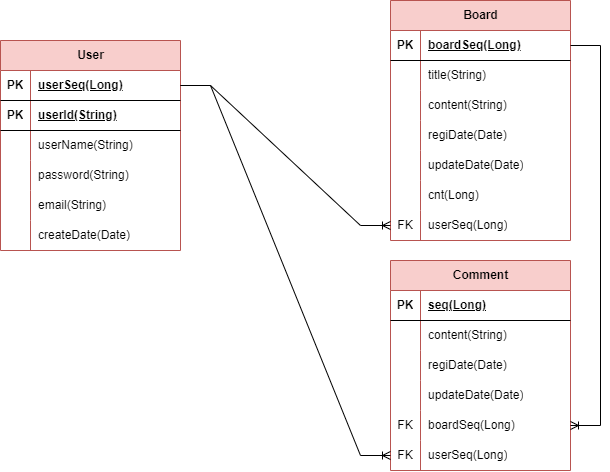

The diagram above was exported from draw.io. Its source (the exported page's mxGraphModel, read from the mxfile embedded in the PNG):
<mxGraphModel dx="934" dy="565" grid="1" gridSize="10" guides="1" tooltips="1" connect="1" arrows="1" fold="1" page="1" pageScale="1" pageWidth="827" pageHeight="1169" math="0" shadow="0">
  <root>
    <mxCell id="0" />
    <mxCell id="1" parent="0" />
    <mxCell id="6XYFP-JXlJLq7STCRqR7-21" value="Board" style="shape=table;startSize=30;container=1;collapsible=1;childLayout=tableLayout;fixedRows=1;rowLines=0;fontStyle=1;align=center;resizeLast=1;html=1;fillColor=#f8cecc;strokeColor=#b85450;" vertex="1" parent="1">
      <mxGeometry x="480" y="150" width="180" height="240" as="geometry" />
    </mxCell>
    <mxCell id="6XYFP-JXlJLq7STCRqR7-22" value="" style="shape=tableRow;horizontal=0;startSize=0;swimlaneHead=0;swimlaneBody=0;fillColor=none;collapsible=0;dropTarget=0;points=[[0,0.5],[1,0.5]];portConstraint=eastwest;top=0;left=0;right=0;bottom=1;" vertex="1" parent="6XYFP-JXlJLq7STCRqR7-21">
      <mxGeometry y="30" width="180" height="30" as="geometry" />
    </mxCell>
    <mxCell id="6XYFP-JXlJLq7STCRqR7-23" value="PK" style="shape=partialRectangle;connectable=0;fillColor=none;top=0;left=0;bottom=0;right=0;fontStyle=1;overflow=hidden;whiteSpace=wrap;html=1;" vertex="1" parent="6XYFP-JXlJLq7STCRqR7-22">
      <mxGeometry width="30" height="30" as="geometry">
        <mxRectangle width="30" height="30" as="alternateBounds" />
      </mxGeometry>
    </mxCell>
    <mxCell id="6XYFP-JXlJLq7STCRqR7-24" value="boardSeq(Long)" style="shape=partialRectangle;connectable=0;fillColor=none;top=0;left=0;bottom=0;right=0;align=left;spacingLeft=6;fontStyle=5;overflow=hidden;whiteSpace=wrap;html=1;" vertex="1" parent="6XYFP-JXlJLq7STCRqR7-22">
      <mxGeometry x="30" width="150" height="30" as="geometry">
        <mxRectangle width="150" height="30" as="alternateBounds" />
      </mxGeometry>
    </mxCell>
    <mxCell id="6XYFP-JXlJLq7STCRqR7-25" value="" style="shape=tableRow;horizontal=0;startSize=0;swimlaneHead=0;swimlaneBody=0;fillColor=none;collapsible=0;dropTarget=0;points=[[0,0.5],[1,0.5]];portConstraint=eastwest;top=0;left=0;right=0;bottom=0;" vertex="1" parent="6XYFP-JXlJLq7STCRqR7-21">
      <mxGeometry y="60" width="180" height="30" as="geometry" />
    </mxCell>
    <mxCell id="6XYFP-JXlJLq7STCRqR7-26" value="" style="shape=partialRectangle;connectable=0;fillColor=none;top=0;left=0;bottom=0;right=0;editable=1;overflow=hidden;whiteSpace=wrap;html=1;" vertex="1" parent="6XYFP-JXlJLq7STCRqR7-25">
      <mxGeometry width="30" height="30" as="geometry">
        <mxRectangle width="30" height="30" as="alternateBounds" />
      </mxGeometry>
    </mxCell>
    <mxCell id="6XYFP-JXlJLq7STCRqR7-27" value="title(String)" style="shape=partialRectangle;connectable=0;fillColor=none;top=0;left=0;bottom=0;right=0;align=left;spacingLeft=6;overflow=hidden;whiteSpace=wrap;html=1;" vertex="1" parent="6XYFP-JXlJLq7STCRqR7-25">
      <mxGeometry x="30" width="150" height="30" as="geometry">
        <mxRectangle width="150" height="30" as="alternateBounds" />
      </mxGeometry>
    </mxCell>
    <mxCell id="6XYFP-JXlJLq7STCRqR7-31" value="" style="shape=tableRow;horizontal=0;startSize=0;swimlaneHead=0;swimlaneBody=0;fillColor=none;collapsible=0;dropTarget=0;points=[[0,0.5],[1,0.5]];portConstraint=eastwest;top=0;left=0;right=0;bottom=0;" vertex="1" parent="6XYFP-JXlJLq7STCRqR7-21">
      <mxGeometry y="90" width="180" height="30" as="geometry" />
    </mxCell>
    <mxCell id="6XYFP-JXlJLq7STCRqR7-32" value="" style="shape=partialRectangle;connectable=0;fillColor=none;top=0;left=0;bottom=0;right=0;editable=1;overflow=hidden;whiteSpace=wrap;html=1;" vertex="1" parent="6XYFP-JXlJLq7STCRqR7-31">
      <mxGeometry width="30" height="30" as="geometry">
        <mxRectangle width="30" height="30" as="alternateBounds" />
      </mxGeometry>
    </mxCell>
    <mxCell id="6XYFP-JXlJLq7STCRqR7-33" value="content(String)" style="shape=partialRectangle;connectable=0;fillColor=none;top=0;left=0;bottom=0;right=0;align=left;spacingLeft=6;overflow=hidden;whiteSpace=wrap;html=1;" vertex="1" parent="6XYFP-JXlJLq7STCRqR7-31">
      <mxGeometry x="30" width="150" height="30" as="geometry">
        <mxRectangle width="150" height="30" as="alternateBounds" />
      </mxGeometry>
    </mxCell>
    <mxCell id="6XYFP-JXlJLq7STCRqR7-34" style="shape=tableRow;horizontal=0;startSize=0;swimlaneHead=0;swimlaneBody=0;fillColor=none;collapsible=0;dropTarget=0;points=[[0,0.5],[1,0.5]];portConstraint=eastwest;top=0;left=0;right=0;bottom=0;" vertex="1" parent="6XYFP-JXlJLq7STCRqR7-21">
      <mxGeometry y="120" width="180" height="30" as="geometry" />
    </mxCell>
    <mxCell id="6XYFP-JXlJLq7STCRqR7-35" style="shape=partialRectangle;connectable=0;fillColor=none;top=0;left=0;bottom=0;right=0;editable=1;overflow=hidden;whiteSpace=wrap;html=1;" vertex="1" parent="6XYFP-JXlJLq7STCRqR7-34">
      <mxGeometry width="30" height="30" as="geometry">
        <mxRectangle width="30" height="30" as="alternateBounds" />
      </mxGeometry>
    </mxCell>
    <mxCell id="6XYFP-JXlJLq7STCRqR7-36" value="regiDate(Date)" style="shape=partialRectangle;connectable=0;fillColor=none;top=0;left=0;bottom=0;right=0;align=left;spacingLeft=6;overflow=hidden;whiteSpace=wrap;html=1;" vertex="1" parent="6XYFP-JXlJLq7STCRqR7-34">
      <mxGeometry x="30" width="150" height="30" as="geometry">
        <mxRectangle width="150" height="30" as="alternateBounds" />
      </mxGeometry>
    </mxCell>
    <mxCell id="6XYFP-JXlJLq7STCRqR7-37" style="shape=tableRow;horizontal=0;startSize=0;swimlaneHead=0;swimlaneBody=0;fillColor=none;collapsible=0;dropTarget=0;points=[[0,0.5],[1,0.5]];portConstraint=eastwest;top=0;left=0;right=0;bottom=0;" vertex="1" parent="6XYFP-JXlJLq7STCRqR7-21">
      <mxGeometry y="150" width="180" height="30" as="geometry" />
    </mxCell>
    <mxCell id="6XYFP-JXlJLq7STCRqR7-38" style="shape=partialRectangle;connectable=0;fillColor=none;top=0;left=0;bottom=0;right=0;editable=1;overflow=hidden;whiteSpace=wrap;html=1;" vertex="1" parent="6XYFP-JXlJLq7STCRqR7-37">
      <mxGeometry width="30" height="30" as="geometry">
        <mxRectangle width="30" height="30" as="alternateBounds" />
      </mxGeometry>
    </mxCell>
    <mxCell id="6XYFP-JXlJLq7STCRqR7-39" value="updateDate(Date)" style="shape=partialRectangle;connectable=0;fillColor=none;top=0;left=0;bottom=0;right=0;align=left;spacingLeft=6;overflow=hidden;whiteSpace=wrap;html=1;" vertex="1" parent="6XYFP-JXlJLq7STCRqR7-37">
      <mxGeometry x="30" width="150" height="30" as="geometry">
        <mxRectangle width="150" height="30" as="alternateBounds" />
      </mxGeometry>
    </mxCell>
    <mxCell id="6XYFP-JXlJLq7STCRqR7-40" style="shape=tableRow;horizontal=0;startSize=0;swimlaneHead=0;swimlaneBody=0;fillColor=none;collapsible=0;dropTarget=0;points=[[0,0.5],[1,0.5]];portConstraint=eastwest;top=0;left=0;right=0;bottom=0;" vertex="1" parent="6XYFP-JXlJLq7STCRqR7-21">
      <mxGeometry y="180" width="180" height="30" as="geometry" />
    </mxCell>
    <mxCell id="6XYFP-JXlJLq7STCRqR7-41" style="shape=partialRectangle;connectable=0;fillColor=none;top=0;left=0;bottom=0;right=0;editable=1;overflow=hidden;whiteSpace=wrap;html=1;" vertex="1" parent="6XYFP-JXlJLq7STCRqR7-40">
      <mxGeometry width="30" height="30" as="geometry">
        <mxRectangle width="30" height="30" as="alternateBounds" />
      </mxGeometry>
    </mxCell>
    <mxCell id="6XYFP-JXlJLq7STCRqR7-42" value="cnt(Long)" style="shape=partialRectangle;connectable=0;fillColor=none;top=0;left=0;bottom=0;right=0;align=left;spacingLeft=6;overflow=hidden;whiteSpace=wrap;html=1;" vertex="1" parent="6XYFP-JXlJLq7STCRqR7-40">
      <mxGeometry x="30" width="150" height="30" as="geometry">
        <mxRectangle width="150" height="30" as="alternateBounds" />
      </mxGeometry>
    </mxCell>
    <mxCell id="6XYFP-JXlJLq7STCRqR7-58" style="shape=tableRow;horizontal=0;startSize=0;swimlaneHead=0;swimlaneBody=0;fillColor=none;collapsible=0;dropTarget=0;points=[[0,0.5],[1,0.5]];portConstraint=eastwest;top=0;left=0;right=0;bottom=0;" vertex="1" parent="6XYFP-JXlJLq7STCRqR7-21">
      <mxGeometry y="210" width="180" height="30" as="geometry" />
    </mxCell>
    <mxCell id="6XYFP-JXlJLq7STCRqR7-59" value="FK" style="shape=partialRectangle;connectable=0;fillColor=none;top=0;left=0;bottom=0;right=0;editable=1;overflow=hidden;whiteSpace=wrap;html=1;" vertex="1" parent="6XYFP-JXlJLq7STCRqR7-58">
      <mxGeometry width="30" height="30" as="geometry">
        <mxRectangle width="30" height="30" as="alternateBounds" />
      </mxGeometry>
    </mxCell>
    <mxCell id="6XYFP-JXlJLq7STCRqR7-60" value="userSeq(Long)" style="shape=partialRectangle;connectable=0;fillColor=none;top=0;left=0;bottom=0;right=0;align=left;spacingLeft=6;overflow=hidden;whiteSpace=wrap;html=1;" vertex="1" parent="6XYFP-JXlJLq7STCRqR7-58">
      <mxGeometry x="30" width="150" height="30" as="geometry">
        <mxRectangle width="150" height="30" as="alternateBounds" />
      </mxGeometry>
    </mxCell>
    <mxCell id="6XYFP-JXlJLq7STCRqR7-43" value="User" style="shape=table;startSize=30;container=1;collapsible=1;childLayout=tableLayout;fixedRows=1;rowLines=0;fontStyle=1;align=center;resizeLast=1;html=1;fillColor=#f8cecc;strokeColor=#b85450;" vertex="1" parent="1">
      <mxGeometry x="90" y="190" width="180" height="210" as="geometry" />
    </mxCell>
    <mxCell id="6XYFP-JXlJLq7STCRqR7-44" value="" style="shape=tableRow;horizontal=0;startSize=0;swimlaneHead=0;swimlaneBody=0;fillColor=none;collapsible=0;dropTarget=0;points=[[0,0.5],[1,0.5]];portConstraint=eastwest;top=0;left=0;right=0;bottom=1;" vertex="1" parent="6XYFP-JXlJLq7STCRqR7-43">
      <mxGeometry y="30" width="180" height="30" as="geometry" />
    </mxCell>
    <mxCell id="6XYFP-JXlJLq7STCRqR7-45" value="PK" style="shape=partialRectangle;connectable=0;fillColor=none;top=0;left=0;bottom=0;right=0;fontStyle=1;overflow=hidden;whiteSpace=wrap;html=1;" vertex="1" parent="6XYFP-JXlJLq7STCRqR7-44">
      <mxGeometry width="30" height="30" as="geometry">
        <mxRectangle width="30" height="30" as="alternateBounds" />
      </mxGeometry>
    </mxCell>
    <mxCell id="6XYFP-JXlJLq7STCRqR7-46" value="userSeq(Long)" style="shape=partialRectangle;connectable=0;fillColor=none;top=0;left=0;bottom=0;right=0;align=left;spacingLeft=6;fontStyle=5;overflow=hidden;whiteSpace=wrap;html=1;" vertex="1" parent="6XYFP-JXlJLq7STCRqR7-44">
      <mxGeometry x="30" width="150" height="30" as="geometry">
        <mxRectangle width="150" height="30" as="alternateBounds" />
      </mxGeometry>
    </mxCell>
    <mxCell id="6XYFP-JXlJLq7STCRqR7-92" style="shape=tableRow;horizontal=0;startSize=0;swimlaneHead=0;swimlaneBody=0;fillColor=none;collapsible=0;dropTarget=0;points=[[0,0.5],[1,0.5]];portConstraint=eastwest;top=0;left=0;right=0;bottom=1;" vertex="1" parent="6XYFP-JXlJLq7STCRqR7-43">
      <mxGeometry y="60" width="180" height="30" as="geometry" />
    </mxCell>
    <mxCell id="6XYFP-JXlJLq7STCRqR7-93" value="PK" style="shape=partialRectangle;connectable=0;fillColor=none;top=0;left=0;bottom=0;right=0;fontStyle=1;overflow=hidden;whiteSpace=wrap;html=1;" vertex="1" parent="6XYFP-JXlJLq7STCRqR7-92">
      <mxGeometry width="30" height="30" as="geometry">
        <mxRectangle width="30" height="30" as="alternateBounds" />
      </mxGeometry>
    </mxCell>
    <mxCell id="6XYFP-JXlJLq7STCRqR7-94" value="userId(String)" style="shape=partialRectangle;connectable=0;fillColor=none;top=0;left=0;bottom=0;right=0;align=left;spacingLeft=6;fontStyle=5;overflow=hidden;whiteSpace=wrap;html=1;" vertex="1" parent="6XYFP-JXlJLq7STCRqR7-92">
      <mxGeometry x="30" width="150" height="30" as="geometry">
        <mxRectangle width="150" height="30" as="alternateBounds" />
      </mxGeometry>
    </mxCell>
    <mxCell id="6XYFP-JXlJLq7STCRqR7-50" value="" style="shape=tableRow;horizontal=0;startSize=0;swimlaneHead=0;swimlaneBody=0;fillColor=none;collapsible=0;dropTarget=0;points=[[0,0.5],[1,0.5]];portConstraint=eastwest;top=0;left=0;right=0;bottom=0;" vertex="1" parent="6XYFP-JXlJLq7STCRqR7-43">
      <mxGeometry y="90" width="180" height="30" as="geometry" />
    </mxCell>
    <mxCell id="6XYFP-JXlJLq7STCRqR7-51" value="" style="shape=partialRectangle;connectable=0;fillColor=none;top=0;left=0;bottom=0;right=0;editable=1;overflow=hidden;whiteSpace=wrap;html=1;" vertex="1" parent="6XYFP-JXlJLq7STCRqR7-50">
      <mxGeometry width="30" height="30" as="geometry">
        <mxRectangle width="30" height="30" as="alternateBounds" />
      </mxGeometry>
    </mxCell>
    <mxCell id="6XYFP-JXlJLq7STCRqR7-52" value="userName(String)" style="shape=partialRectangle;connectable=0;fillColor=none;top=0;left=0;bottom=0;right=0;align=left;spacingLeft=6;overflow=hidden;whiteSpace=wrap;html=1;" vertex="1" parent="6XYFP-JXlJLq7STCRqR7-50">
      <mxGeometry x="30" width="150" height="30" as="geometry">
        <mxRectangle width="150" height="30" as="alternateBounds" />
      </mxGeometry>
    </mxCell>
    <mxCell id="6XYFP-JXlJLq7STCRqR7-95" style="shape=tableRow;horizontal=0;startSize=0;swimlaneHead=0;swimlaneBody=0;fillColor=none;collapsible=0;dropTarget=0;points=[[0,0.5],[1,0.5]];portConstraint=eastwest;top=0;left=0;right=0;bottom=0;" vertex="1" parent="6XYFP-JXlJLq7STCRqR7-43">
      <mxGeometry y="120" width="180" height="30" as="geometry" />
    </mxCell>
    <mxCell id="6XYFP-JXlJLq7STCRqR7-96" style="shape=partialRectangle;connectable=0;fillColor=none;top=0;left=0;bottom=0;right=0;editable=1;overflow=hidden;whiteSpace=wrap;html=1;" vertex="1" parent="6XYFP-JXlJLq7STCRqR7-95">
      <mxGeometry width="30" height="30" as="geometry">
        <mxRectangle width="30" height="30" as="alternateBounds" />
      </mxGeometry>
    </mxCell>
    <mxCell id="6XYFP-JXlJLq7STCRqR7-97" value="password(String)" style="shape=partialRectangle;connectable=0;fillColor=none;top=0;left=0;bottom=0;right=0;align=left;spacingLeft=6;overflow=hidden;whiteSpace=wrap;html=1;" vertex="1" parent="6XYFP-JXlJLq7STCRqR7-95">
      <mxGeometry x="30" width="150" height="30" as="geometry">
        <mxRectangle width="150" height="30" as="alternateBounds" />
      </mxGeometry>
    </mxCell>
    <mxCell id="6XYFP-JXlJLq7STCRqR7-53" value="" style="shape=tableRow;horizontal=0;startSize=0;swimlaneHead=0;swimlaneBody=0;fillColor=none;collapsible=0;dropTarget=0;points=[[0,0.5],[1,0.5]];portConstraint=eastwest;top=0;left=0;right=0;bottom=0;" vertex="1" parent="6XYFP-JXlJLq7STCRqR7-43">
      <mxGeometry y="150" width="180" height="30" as="geometry" />
    </mxCell>
    <mxCell id="6XYFP-JXlJLq7STCRqR7-54" value="" style="shape=partialRectangle;connectable=0;fillColor=none;top=0;left=0;bottom=0;right=0;editable=1;overflow=hidden;whiteSpace=wrap;html=1;" vertex="1" parent="6XYFP-JXlJLq7STCRqR7-53">
      <mxGeometry width="30" height="30" as="geometry">
        <mxRectangle width="30" height="30" as="alternateBounds" />
      </mxGeometry>
    </mxCell>
    <mxCell id="6XYFP-JXlJLq7STCRqR7-55" value="email(String)" style="shape=partialRectangle;connectable=0;fillColor=none;top=0;left=0;bottom=0;right=0;align=left;spacingLeft=6;overflow=hidden;whiteSpace=wrap;html=1;" vertex="1" parent="6XYFP-JXlJLq7STCRqR7-53">
      <mxGeometry x="30" width="150" height="30" as="geometry">
        <mxRectangle width="150" height="30" as="alternateBounds" />
      </mxGeometry>
    </mxCell>
    <mxCell id="6XYFP-JXlJLq7STCRqR7-62" style="shape=tableRow;horizontal=0;startSize=0;swimlaneHead=0;swimlaneBody=0;fillColor=none;collapsible=0;dropTarget=0;points=[[0,0.5],[1,0.5]];portConstraint=eastwest;top=0;left=0;right=0;bottom=0;" vertex="1" parent="6XYFP-JXlJLq7STCRqR7-43">
      <mxGeometry y="180" width="180" height="30" as="geometry" />
    </mxCell>
    <mxCell id="6XYFP-JXlJLq7STCRqR7-63" style="shape=partialRectangle;connectable=0;fillColor=none;top=0;left=0;bottom=0;right=0;editable=1;overflow=hidden;whiteSpace=wrap;html=1;" vertex="1" parent="6XYFP-JXlJLq7STCRqR7-62">
      <mxGeometry width="30" height="30" as="geometry">
        <mxRectangle width="30" height="30" as="alternateBounds" />
      </mxGeometry>
    </mxCell>
    <mxCell id="6XYFP-JXlJLq7STCRqR7-64" value="createDate(Date)" style="shape=partialRectangle;connectable=0;fillColor=none;top=0;left=0;bottom=0;right=0;align=left;spacingLeft=6;overflow=hidden;whiteSpace=wrap;html=1;" vertex="1" parent="6XYFP-JXlJLq7STCRqR7-62">
      <mxGeometry x="30" width="150" height="30" as="geometry">
        <mxRectangle width="150" height="30" as="alternateBounds" />
      </mxGeometry>
    </mxCell>
    <mxCell id="6XYFP-JXlJLq7STCRqR7-61" value="" style="edgeStyle=entityRelationEdgeStyle;fontSize=12;html=1;endArrow=ERoneToMany;rounded=0;entryX=0;entryY=0.5;entryDx=0;entryDy=0;" edge="1" parent="1" source="6XYFP-JXlJLq7STCRqR7-44" target="6XYFP-JXlJLq7STCRqR7-58">
      <mxGeometry width="100" height="100" relative="1" as="geometry">
        <mxPoint x="360" y="500" as="sourcePoint" />
        <mxPoint x="470" y="570" as="targetPoint" />
      </mxGeometry>
    </mxCell>
    <mxCell id="6XYFP-JXlJLq7STCRqR7-65" value="Comment" style="shape=table;startSize=30;container=1;collapsible=1;childLayout=tableLayout;fixedRows=1;rowLines=0;fontStyle=1;align=center;resizeLast=1;html=1;fillColor=#f8cecc;strokeColor=#b85450;" vertex="1" parent="1">
      <mxGeometry x="480" y="410" width="180" height="210" as="geometry" />
    </mxCell>
    <mxCell id="6XYFP-JXlJLq7STCRqR7-66" value="" style="shape=tableRow;horizontal=0;startSize=0;swimlaneHead=0;swimlaneBody=0;fillColor=none;collapsible=0;dropTarget=0;points=[[0,0.5],[1,0.5]];portConstraint=eastwest;top=0;left=0;right=0;bottom=1;" vertex="1" parent="6XYFP-JXlJLq7STCRqR7-65">
      <mxGeometry y="30" width="180" height="30" as="geometry" />
    </mxCell>
    <mxCell id="6XYFP-JXlJLq7STCRqR7-67" value="PK" style="shape=partialRectangle;connectable=0;fillColor=none;top=0;left=0;bottom=0;right=0;fontStyle=1;overflow=hidden;whiteSpace=wrap;html=1;" vertex="1" parent="6XYFP-JXlJLq7STCRqR7-66">
      <mxGeometry width="30" height="30" as="geometry">
        <mxRectangle width="30" height="30" as="alternateBounds" />
      </mxGeometry>
    </mxCell>
    <mxCell id="6XYFP-JXlJLq7STCRqR7-68" value="seq(Long)" style="shape=partialRectangle;connectable=0;fillColor=none;top=0;left=0;bottom=0;right=0;align=left;spacingLeft=6;fontStyle=5;overflow=hidden;whiteSpace=wrap;html=1;" vertex="1" parent="6XYFP-JXlJLq7STCRqR7-66">
      <mxGeometry x="30" width="150" height="30" as="geometry">
        <mxRectangle width="150" height="30" as="alternateBounds" />
      </mxGeometry>
    </mxCell>
    <mxCell id="6XYFP-JXlJLq7STCRqR7-69" value="" style="shape=tableRow;horizontal=0;startSize=0;swimlaneHead=0;swimlaneBody=0;fillColor=none;collapsible=0;dropTarget=0;points=[[0,0.5],[1,0.5]];portConstraint=eastwest;top=0;left=0;right=0;bottom=0;" vertex="1" parent="6XYFP-JXlJLq7STCRqR7-65">
      <mxGeometry y="60" width="180" height="30" as="geometry" />
    </mxCell>
    <mxCell id="6XYFP-JXlJLq7STCRqR7-70" value="" style="shape=partialRectangle;connectable=0;fillColor=none;top=0;left=0;bottom=0;right=0;editable=1;overflow=hidden;whiteSpace=wrap;html=1;" vertex="1" parent="6XYFP-JXlJLq7STCRqR7-69">
      <mxGeometry width="30" height="30" as="geometry">
        <mxRectangle width="30" height="30" as="alternateBounds" />
      </mxGeometry>
    </mxCell>
    <mxCell id="6XYFP-JXlJLq7STCRqR7-71" value="content(String)" style="shape=partialRectangle;connectable=0;fillColor=none;top=0;left=0;bottom=0;right=0;align=left;spacingLeft=6;overflow=hidden;whiteSpace=wrap;html=1;" vertex="1" parent="6XYFP-JXlJLq7STCRqR7-69">
      <mxGeometry x="30" width="150" height="30" as="geometry">
        <mxRectangle width="150" height="30" as="alternateBounds" />
      </mxGeometry>
    </mxCell>
    <mxCell id="6XYFP-JXlJLq7STCRqR7-72" value="" style="shape=tableRow;horizontal=0;startSize=0;swimlaneHead=0;swimlaneBody=0;fillColor=none;collapsible=0;dropTarget=0;points=[[0,0.5],[1,0.5]];portConstraint=eastwest;top=0;left=0;right=0;bottom=0;" vertex="1" parent="6XYFP-JXlJLq7STCRqR7-65">
      <mxGeometry y="90" width="180" height="30" as="geometry" />
    </mxCell>
    <mxCell id="6XYFP-JXlJLq7STCRqR7-73" value="" style="shape=partialRectangle;connectable=0;fillColor=none;top=0;left=0;bottom=0;right=0;editable=1;overflow=hidden;whiteSpace=wrap;html=1;" vertex="1" parent="6XYFP-JXlJLq7STCRqR7-72">
      <mxGeometry width="30" height="30" as="geometry">
        <mxRectangle width="30" height="30" as="alternateBounds" />
      </mxGeometry>
    </mxCell>
    <mxCell id="6XYFP-JXlJLq7STCRqR7-74" value="regiDate(Date)" style="shape=partialRectangle;connectable=0;fillColor=none;top=0;left=0;bottom=0;right=0;align=left;spacingLeft=6;overflow=hidden;whiteSpace=wrap;html=1;" vertex="1" parent="6XYFP-JXlJLq7STCRqR7-72">
      <mxGeometry x="30" width="150" height="30" as="geometry">
        <mxRectangle width="150" height="30" as="alternateBounds" />
      </mxGeometry>
    </mxCell>
    <mxCell id="6XYFP-JXlJLq7STCRqR7-75" value="" style="shape=tableRow;horizontal=0;startSize=0;swimlaneHead=0;swimlaneBody=0;fillColor=none;collapsible=0;dropTarget=0;points=[[0,0.5],[1,0.5]];portConstraint=eastwest;top=0;left=0;right=0;bottom=0;" vertex="1" parent="6XYFP-JXlJLq7STCRqR7-65">
      <mxGeometry y="120" width="180" height="30" as="geometry" />
    </mxCell>
    <mxCell id="6XYFP-JXlJLq7STCRqR7-76" value="" style="shape=partialRectangle;connectable=0;fillColor=none;top=0;left=0;bottom=0;right=0;editable=1;overflow=hidden;whiteSpace=wrap;html=1;" vertex="1" parent="6XYFP-JXlJLq7STCRqR7-75">
      <mxGeometry width="30" height="30" as="geometry">
        <mxRectangle width="30" height="30" as="alternateBounds" />
      </mxGeometry>
    </mxCell>
    <mxCell id="6XYFP-JXlJLq7STCRqR7-77" value="updateDate(Date)" style="shape=partialRectangle;connectable=0;fillColor=none;top=0;left=0;bottom=0;right=0;align=left;spacingLeft=6;overflow=hidden;whiteSpace=wrap;html=1;" vertex="1" parent="6XYFP-JXlJLq7STCRqR7-75">
      <mxGeometry x="30" width="150" height="30" as="geometry">
        <mxRectangle width="150" height="30" as="alternateBounds" />
      </mxGeometry>
    </mxCell>
    <mxCell id="6XYFP-JXlJLq7STCRqR7-78" style="shape=tableRow;horizontal=0;startSize=0;swimlaneHead=0;swimlaneBody=0;fillColor=none;collapsible=0;dropTarget=0;points=[[0,0.5],[1,0.5]];portConstraint=eastwest;top=0;left=0;right=0;bottom=0;" vertex="1" parent="6XYFP-JXlJLq7STCRqR7-65">
      <mxGeometry y="150" width="180" height="30" as="geometry" />
    </mxCell>
    <mxCell id="6XYFP-JXlJLq7STCRqR7-79" value="FK" style="shape=partialRectangle;connectable=0;fillColor=none;top=0;left=0;bottom=0;right=0;editable=1;overflow=hidden;whiteSpace=wrap;html=1;" vertex="1" parent="6XYFP-JXlJLq7STCRqR7-78">
      <mxGeometry width="30" height="30" as="geometry">
        <mxRectangle width="30" height="30" as="alternateBounds" />
      </mxGeometry>
    </mxCell>
    <mxCell id="6XYFP-JXlJLq7STCRqR7-80" value="boardSeq(Long)" style="shape=partialRectangle;connectable=0;fillColor=none;top=0;left=0;bottom=0;right=0;align=left;spacingLeft=6;overflow=hidden;whiteSpace=wrap;html=1;" vertex="1" parent="6XYFP-JXlJLq7STCRqR7-78">
      <mxGeometry x="30" width="150" height="30" as="geometry">
        <mxRectangle width="150" height="30" as="alternateBounds" />
      </mxGeometry>
    </mxCell>
    <mxCell id="6XYFP-JXlJLq7STCRqR7-81" style="shape=tableRow;horizontal=0;startSize=0;swimlaneHead=0;swimlaneBody=0;fillColor=none;collapsible=0;dropTarget=0;points=[[0,0.5],[1,0.5]];portConstraint=eastwest;top=0;left=0;right=0;bottom=0;" vertex="1" parent="6XYFP-JXlJLq7STCRqR7-65">
      <mxGeometry y="180" width="180" height="30" as="geometry" />
    </mxCell>
    <mxCell id="6XYFP-JXlJLq7STCRqR7-82" value="FK" style="shape=partialRectangle;connectable=0;fillColor=none;top=0;left=0;bottom=0;right=0;editable=1;overflow=hidden;whiteSpace=wrap;html=1;" vertex="1" parent="6XYFP-JXlJLq7STCRqR7-81">
      <mxGeometry width="30" height="30" as="geometry">
        <mxRectangle width="30" height="30" as="alternateBounds" />
      </mxGeometry>
    </mxCell>
    <mxCell id="6XYFP-JXlJLq7STCRqR7-83" value="userSeq(Long)" style="shape=partialRectangle;connectable=0;fillColor=none;top=0;left=0;bottom=0;right=0;align=left;spacingLeft=6;overflow=hidden;whiteSpace=wrap;html=1;" vertex="1" parent="6XYFP-JXlJLq7STCRqR7-81">
      <mxGeometry x="30" width="150" height="30" as="geometry">
        <mxRectangle width="150" height="30" as="alternateBounds" />
      </mxGeometry>
    </mxCell>
    <mxCell id="6XYFP-JXlJLq7STCRqR7-84" value="" style="edgeStyle=entityRelationEdgeStyle;fontSize=12;html=1;endArrow=ERoneToMany;rounded=0;entryX=0;entryY=0.5;entryDx=0;entryDy=0;exitX=1;exitY=0.5;exitDx=0;exitDy=0;" edge="1" parent="1" source="6XYFP-JXlJLq7STCRqR7-44" target="6XYFP-JXlJLq7STCRqR7-81">
      <mxGeometry width="100" height="100" relative="1" as="geometry">
        <mxPoint x="360" y="500" as="sourcePoint" />
        <mxPoint x="350" y="340" as="targetPoint" />
      </mxGeometry>
    </mxCell>
    <mxCell id="6XYFP-JXlJLq7STCRqR7-85" value="" style="edgeStyle=entityRelationEdgeStyle;fontSize=12;html=1;endArrow=ERoneToMany;rounded=0;entryX=1;entryY=0.5;entryDx=0;entryDy=0;exitX=1;exitY=0.5;exitDx=0;exitDy=0;" edge="1" parent="1" source="6XYFP-JXlJLq7STCRqR7-22" target="6XYFP-JXlJLq7STCRqR7-78">
      <mxGeometry width="100" height="100" relative="1" as="geometry">
        <mxPoint x="670" y="210" as="sourcePoint" />
        <mxPoint x="460" y="400" as="targetPoint" />
      </mxGeometry>
    </mxCell>
  </root>
</mxGraphModel>